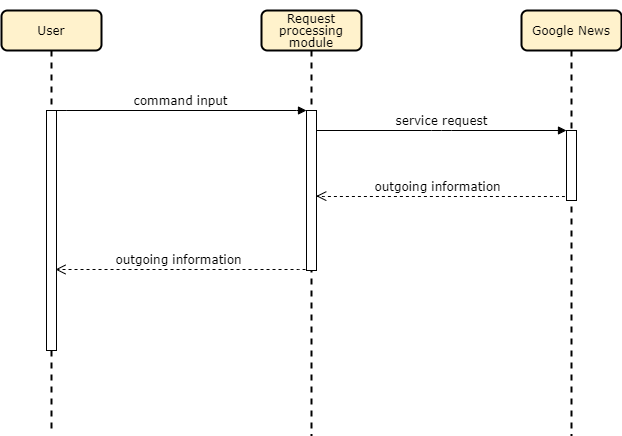

The diagram above was exported from draw.io. Its source (the exported page's mxGraphModel, read from the mxfile embedded in the PNG):
<mxGraphModel dx="998" dy="588" grid="1" gridSize="10" guides="1" tooltips="1" connect="1" arrows="1" fold="1" page="1" pageScale="1" pageWidth="1100" pageHeight="850" background="#ffffff" math="0" shadow="0">
  <root>
    <mxCell id="0" />
    <mxCell id="1" parent="0" />
    <mxCell id="7baba1c4bc27f4b0-2" value="&lt;p style=&quot;line-height: 100%&quot;&gt;Request processing module&lt;/p&gt;" style="shape=umlLifeline;perimeter=lifelinePerimeter;whiteSpace=wrap;html=1;container=1;collapsible=0;recursiveResize=0;outlineConnect=0;rounded=1;shadow=0;comic=0;labelBackgroundColor=none;strokeWidth=2;fontFamily=Verdana;fontSize=12;align=center;fillColor=#fff2cc;" parent="1" vertex="1">
      <mxGeometry x="490" y="135" width="100" height="425" as="geometry" />
    </mxCell>
    <mxCell id="7baba1c4bc27f4b0-10" value="" style="html=1;points=[];perimeter=orthogonalPerimeter;rounded=0;shadow=0;comic=0;labelBackgroundColor=none;strokeWidth=1;fontFamily=Verdana;fontSize=12;align=center;" parent="7baba1c4bc27f4b0-2" vertex="1">
      <mxGeometry x="45" y="100" width="10" height="160" as="geometry" />
    </mxCell>
    <mxCell id="7baba1c4bc27f4b0-3" value="Google News" style="shape=umlLifeline;perimeter=lifelinePerimeter;whiteSpace=wrap;html=1;container=1;collapsible=0;recursiveResize=0;outlineConnect=0;rounded=1;shadow=0;comic=0;labelBackgroundColor=none;strokeWidth=2;fontFamily=Verdana;fontSize=12;align=center;fillColor=#fff2cc;" parent="1" vertex="1">
      <mxGeometry x="750" y="135" width="100" height="425" as="geometry" />
    </mxCell>
    <mxCell id="7baba1c4bc27f4b0-13" value="" style="html=1;points=[];perimeter=orthogonalPerimeter;rounded=0;shadow=0;comic=0;labelBackgroundColor=none;strokeWidth=1;fontFamily=Verdana;fontSize=12;align=center;" parent="7baba1c4bc27f4b0-3" vertex="1">
      <mxGeometry x="45" y="120" width="10" height="70" as="geometry" />
    </mxCell>
    <mxCell id="RvfFMy16PALDrG579e7S-8" value="User" style="shape=umlLifeline;perimeter=lifelinePerimeter;whiteSpace=wrap;html=1;container=1;collapsible=0;recursiveResize=0;outlineConnect=0;rounded=1;shadow=0;comic=0;labelBackgroundColor=none;strokeWidth=2;fontFamily=Verdana;fontSize=12;align=center;fillColor=#fff2cc;" vertex="1" parent="7baba1c4bc27f4b0-3">
      <mxGeometry x="-520" width="100" height="420" as="geometry" />
    </mxCell>
    <mxCell id="RvfFMy16PALDrG579e7S-9" value="" style="html=1;points=[];perimeter=orthogonalPerimeter;rounded=0;shadow=0;comic=0;labelBackgroundColor=none;strokeWidth=1;fontFamily=Verdana;fontSize=12;align=center;" vertex="1" parent="RvfFMy16PALDrG579e7S-8">
      <mxGeometry x="45" y="100" width="10" height="240" as="geometry" />
    </mxCell>
    <mxCell id="7baba1c4bc27f4b0-11" value="command input" style="html=1;verticalAlign=bottom;endArrow=block;entryX=0;entryY=0;labelBackgroundColor=none;fontFamily=Verdana;fontSize=12;edgeStyle=elbowEdgeStyle;elbow=vertical;exitX=0.967;exitY=-0.001;exitDx=0;exitDy=0;exitPerimeter=0;" parent="1" source="RvfFMy16PALDrG579e7S-9" target="7baba1c4bc27f4b0-10" edge="1">
      <mxGeometry relative="1" as="geometry">
        <mxPoint x="290" y="235" as="sourcePoint" />
      </mxGeometry>
    </mxCell>
    <mxCell id="7baba1c4bc27f4b0-14" value="service request" style="html=1;verticalAlign=bottom;endArrow=block;entryX=0;entryY=0;labelBackgroundColor=none;fontFamily=Verdana;fontSize=12;edgeStyle=elbowEdgeStyle;elbow=vertical;" parent="1" source="7baba1c4bc27f4b0-10" target="7baba1c4bc27f4b0-13" edge="1">
      <mxGeometry relative="1" as="geometry">
        <mxPoint x="620" y="255" as="sourcePoint" />
      </mxGeometry>
    </mxCell>
    <mxCell id="7baba1c4bc27f4b0-30" value="outgoing information" style="html=1;verticalAlign=bottom;endArrow=open;dashed=1;endSize=8;labelBackgroundColor=none;fontFamily=Verdana;fontSize=12;edgeStyle=elbowEdgeStyle;elbow=vertical;exitX=-0.167;exitY=0.945;exitDx=0;exitDy=0;exitPerimeter=0;entryX=0.974;entryY=0.535;entryDx=0;entryDy=0;entryPerimeter=0;" parent="1" source="7baba1c4bc27f4b0-13" target="7baba1c4bc27f4b0-10" edge="1">
      <mxGeometry x="0.0155" relative="1" as="geometry">
        <mxPoint x="547" y="321" as="targetPoint" />
        <Array as="points">
          <mxPoint x="690" y="321" />
          <mxPoint x="527" y="440" />
          <mxPoint x="697" y="655" />
        </Array>
        <mxPoint x="794" y="440" as="sourcePoint" />
        <mxPoint as="offset" />
      </mxGeometry>
    </mxCell>
    <mxCell id="RvfFMy16PALDrG579e7S-14" value="outgoing information" style="html=1;verticalAlign=bottom;endArrow=open;dashed=1;endSize=8;labelBackgroundColor=none;fontFamily=Verdana;fontSize=12;edgeStyle=elbowEdgeStyle;elbow=vertical;exitX=-0.1;exitY=0.994;exitDx=0;exitDy=0;exitPerimeter=0;" edge="1" parent="1" source="7baba1c4bc27f4b0-10">
      <mxGeometry x="0.0155" relative="1" as="geometry">
        <mxPoint x="284" y="394" as="targetPoint" />
        <Array as="points">
          <mxPoint x="410" y="394" />
          <mxPoint x="707" y="665" />
        </Array>
        <mxPoint x="803.3299999999999" y="331.15" as="sourcePoint" />
        <mxPoint as="offset" />
      </mxGeometry>
    </mxCell>
  </root>
</mxGraphModel>